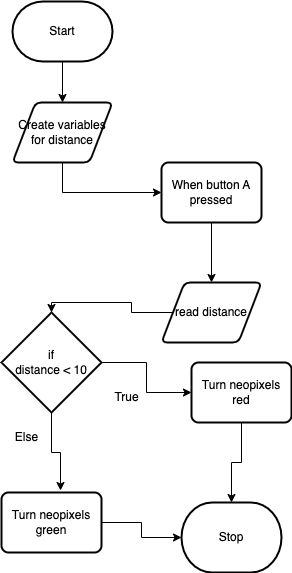

The diagram above was exported from draw.io. Its source (the exported page's mxGraphModel, read from the mxfile embedded in the PNG):
<mxGraphModel dx="606" dy="559" grid="1" gridSize="10" guides="1" tooltips="1" connect="1" arrows="1" fold="1" page="1" pageScale="1" pageWidth="850" pageHeight="1100" math="0" shadow="0">
  <root>
    <mxCell id="0" />
    <mxCell id="1" parent="0" />
    <mxCell id="6" style="edgeStyle=orthogonalEdgeStyle;html=1;exitX=0.5;exitY=1;exitDx=0;exitDy=0;exitPerimeter=0;entryX=0.5;entryY=0;entryDx=0;entryDy=0;elbow=vertical;rounded=0;" parent="1" source="2" target="5" edge="1">
      <mxGeometry relative="1" as="geometry" />
    </mxCell>
    <mxCell id="2" value="Start" style="strokeWidth=2;html=1;shape=mxgraph.flowchart.terminator;whiteSpace=wrap;" parent="1" vertex="1">
      <mxGeometry x="371" y="79" width="100" height="60" as="geometry" />
    </mxCell>
    <mxCell id="3" value="Stop" style="strokeWidth=2;html=1;shape=mxgraph.flowchart.terminator;whiteSpace=wrap;" parent="1" vertex="1">
      <mxGeometry x="540" y="580" width="100" height="70" as="geometry" />
    </mxCell>
    <mxCell id="8" style="edgeStyle=orthogonalEdgeStyle;rounded=0;html=1;exitX=0.5;exitY=1;exitDx=0;exitDy=0;elbow=vertical;" parent="1" source="5" target="7" edge="1">
      <mxGeometry relative="1" as="geometry" />
    </mxCell>
    <mxCell id="5" value="Create variables for distance" style="shape=parallelogram;html=1;strokeWidth=2;perimeter=parallelogramPerimeter;whiteSpace=wrap;rounded=1;arcSize=12;size=0.23;" parent="1" vertex="1">
      <mxGeometry x="371" y="180" width="100" height="60" as="geometry" />
    </mxCell>
    <mxCell id="10" style="edgeStyle=orthogonalEdgeStyle;rounded=0;html=1;exitX=0.5;exitY=1;exitDx=0;exitDy=0;elbow=vertical;" parent="1" source="7" target="9" edge="1">
      <mxGeometry relative="1" as="geometry" />
    </mxCell>
    <mxCell id="7" value="When button A pressed" style="rounded=1;whiteSpace=wrap;html=1;absoluteArcSize=1;arcSize=14;strokeWidth=2;" parent="1" vertex="1">
      <mxGeometry x="520" y="240" width="100" height="60" as="geometry" />
    </mxCell>
    <mxCell id="12" style="edgeStyle=orthogonalEdgeStyle;rounded=0;html=1;entryX=0.5;entryY=0;entryDx=0;entryDy=0;entryPerimeter=0;elbow=vertical;" parent="1" source="9" target="11" edge="1">
      <mxGeometry relative="1" as="geometry" />
    </mxCell>
    <mxCell id="9" value="read distance" style="shape=parallelogram;html=1;strokeWidth=2;perimeter=parallelogramPerimeter;whiteSpace=wrap;rounded=1;arcSize=12;size=0.23;" parent="1" vertex="1">
      <mxGeometry x="520" y="360" width="100" height="60" as="geometry" />
    </mxCell>
    <mxCell id="14" style="edgeStyle=orthogonalEdgeStyle;rounded=0;html=1;exitX=1;exitY=0.5;exitDx=0;exitDy=0;exitPerimeter=0;elbow=vertical;" parent="1" source="11" target="13" edge="1">
      <mxGeometry relative="1" as="geometry" />
    </mxCell>
    <mxCell id="17" style="edgeStyle=orthogonalEdgeStyle;rounded=0;html=1;exitX=0.5;exitY=1;exitDx=0;exitDy=0;exitPerimeter=0;entryX=0.59;entryY=-0.033;entryDx=0;entryDy=0;entryPerimeter=0;elbow=vertical;" parent="1" source="11" target="16" edge="1">
      <mxGeometry relative="1" as="geometry" />
    </mxCell>
    <mxCell id="11" value="if&lt;br&gt;distance &amp;lt; 10" style="strokeWidth=2;html=1;shape=mxgraph.flowchart.decision;whiteSpace=wrap;" parent="1" vertex="1">
      <mxGeometry x="360" y="390" width="100" height="100" as="geometry" />
    </mxCell>
    <mxCell id="21" style="edgeStyle=orthogonalEdgeStyle;shape=connector;rounded=0;html=1;exitX=0.5;exitY=1;exitDx=0;exitDy=0;entryX=0.5;entryY=0;entryDx=0;entryDy=0;entryPerimeter=0;labelBackgroundColor=default;strokeColor=default;fontFamily=Helvetica;fontSize=11;fontColor=default;endArrow=classic;elbow=vertical;" edge="1" parent="1" source="13" target="3">
      <mxGeometry relative="1" as="geometry" />
    </mxCell>
    <mxCell id="13" value="Turn neopixels red" style="rounded=1;whiteSpace=wrap;html=1;absoluteArcSize=1;arcSize=14;strokeWidth=2;" parent="1" vertex="1">
      <mxGeometry x="550" y="440" width="100" height="60" as="geometry" />
    </mxCell>
    <mxCell id="15" value="True" style="text;html=1;align=center;verticalAlign=middle;resizable=0;points=[];autosize=1;strokeColor=none;fillColor=none;" parent="1" vertex="1">
      <mxGeometry x="460" y="460" width="50" height="30" as="geometry" />
    </mxCell>
    <mxCell id="19" style="edgeStyle=orthogonalEdgeStyle;rounded=0;html=1;exitX=1;exitY=0.5;exitDx=0;exitDy=0;elbow=vertical;" parent="1" source="16" target="3" edge="1">
      <mxGeometry relative="1" as="geometry" />
    </mxCell>
    <mxCell id="16" value="Turn neopixels green" style="rounded=1;whiteSpace=wrap;html=1;absoluteArcSize=1;arcSize=14;strokeWidth=2;" parent="1" vertex="1">
      <mxGeometry x="360" y="570" width="100" height="60" as="geometry" />
    </mxCell>
    <mxCell id="18" value="Else" style="text;html=1;align=center;verticalAlign=middle;resizable=0;points=[];autosize=1;strokeColor=none;fillColor=none;" parent="1" vertex="1">
      <mxGeometry x="360" y="500" width="50" height="30" as="geometry" />
    </mxCell>
  </root>
</mxGraphModel>